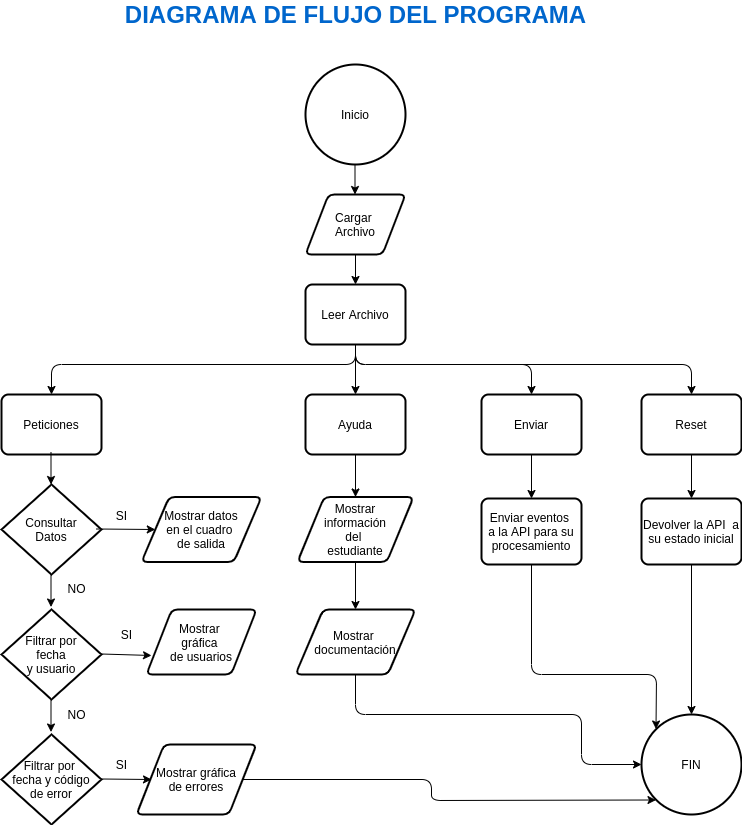

The diagram above was exported from draw.io. Its source (the exported page's mxGraphModel, read from the mxfile embedded in the PNG):
<mxGraphModel dx="1477" dy="673" grid="1" gridSize="10" guides="1" tooltips="1" connect="1" arrows="1" fold="1" page="1" pageScale="1" pageWidth="827" pageHeight="1169" math="0" shadow="0">
  <root>
    <mxCell id="0" />
    <mxCell id="1" parent="0" />
    <mxCell id="Sx9JYPh5wg5z7Swp-hpG-1" value="&lt;font style=&quot;font-size: 24px&quot; color=&quot;#0066cc&quot;&gt;&lt;b&gt;DIAGRAMA DE FLUJO DEL PROGRAMA&lt;/b&gt;&lt;/font&gt;" style="text;html=1;align=center;verticalAlign=middle;resizable=0;points=[];autosize=1;" vertex="1" parent="1">
      <mxGeometry x="154" y="50" width="480" height="20" as="geometry" />
    </mxCell>
    <mxCell id="Sx9JYPh5wg5z7Swp-hpG-2" value="Inicio" style="strokeWidth=2;html=1;shape=mxgraph.flowchart.start_2;whiteSpace=wrap;" vertex="1" parent="1">
      <mxGeometry x="344" y="110" width="100" height="100" as="geometry" />
    </mxCell>
    <mxCell id="Sx9JYPh5wg5z7Swp-hpG-5" value="Cargar &lt;br&gt;Archivo" style="shape=parallelogram;html=1;strokeWidth=2;perimeter=parallelogramPerimeter;whiteSpace=wrap;rounded=1;arcSize=12;size=0.23;" vertex="1" parent="1">
      <mxGeometry x="344" y="240" width="100" height="60" as="geometry" />
    </mxCell>
    <mxCell id="Sx9JYPh5wg5z7Swp-hpG-6" value="" style="endArrow=classic;html=1;exitX=0.5;exitY=1;exitDx=0;exitDy=0;entryX=0.5;entryY=0;entryDx=0;entryDy=0;" edge="1" parent="1" source="Sx9JYPh5wg5z7Swp-hpG-5" target="Sx9JYPh5wg5z7Swp-hpG-7">
      <mxGeometry width="50" height="50" relative="1" as="geometry">
        <mxPoint x="480" y="310" as="sourcePoint" />
        <mxPoint x="394" y="350" as="targetPoint" />
      </mxGeometry>
    </mxCell>
    <mxCell id="Sx9JYPh5wg5z7Swp-hpG-7" value="Leer Archivo" style="rounded=1;whiteSpace=wrap;html=1;absoluteArcSize=1;arcSize=14;strokeWidth=2;" vertex="1" parent="1">
      <mxGeometry x="344" y="330" width="100" height="60" as="geometry" />
    </mxCell>
    <mxCell id="Sx9JYPh5wg5z7Swp-hpG-8" value="" style="endArrow=classic;html=1;exitX=0.5;exitY=1;exitDx=0;exitDy=0;" edge="1" parent="1">
      <mxGeometry width="50" height="50" relative="1" as="geometry">
        <mxPoint x="393.5" y="210" as="sourcePoint" />
        <mxPoint x="393.5" y="240" as="targetPoint" />
      </mxGeometry>
    </mxCell>
    <mxCell id="Sx9JYPh5wg5z7Swp-hpG-10" value="Peticiones" style="rounded=1;whiteSpace=wrap;html=1;absoluteArcSize=1;arcSize=14;strokeWidth=2;" vertex="1" parent="1">
      <mxGeometry x="40" y="440" width="100" height="60" as="geometry" />
    </mxCell>
    <mxCell id="Sx9JYPh5wg5z7Swp-hpG-11" value="Ayuda" style="rounded=1;whiteSpace=wrap;html=1;absoluteArcSize=1;arcSize=14;strokeWidth=2;" vertex="1" parent="1">
      <mxGeometry x="344" y="440" width="100" height="60" as="geometry" />
    </mxCell>
    <mxCell id="Sx9JYPh5wg5z7Swp-hpG-12" value="Enviar" style="rounded=1;whiteSpace=wrap;html=1;absoluteArcSize=1;arcSize=14;strokeWidth=2;" vertex="1" parent="1">
      <mxGeometry x="520" y="440" width="100" height="60" as="geometry" />
    </mxCell>
    <mxCell id="Sx9JYPh5wg5z7Swp-hpG-13" value="Reset" style="rounded=1;whiteSpace=wrap;html=1;absoluteArcSize=1;arcSize=14;strokeWidth=2;" vertex="1" parent="1">
      <mxGeometry x="680" y="440" width="100" height="60" as="geometry" />
    </mxCell>
    <mxCell id="Sx9JYPh5wg5z7Swp-hpG-14" value="Consultar&lt;br&gt;Datos" style="strokeWidth=2;html=1;shape=mxgraph.flowchart.decision;whiteSpace=wrap;" vertex="1" parent="1">
      <mxGeometry x="40" y="530" width="100" height="90" as="geometry" />
    </mxCell>
    <mxCell id="Sx9JYPh5wg5z7Swp-hpG-15" value="Filtrar por&lt;br&gt;&amp;nbsp;fecha&amp;nbsp;&lt;br&gt;y usuario" style="strokeWidth=2;html=1;shape=mxgraph.flowchart.decision;whiteSpace=wrap;" vertex="1" parent="1">
      <mxGeometry x="40" y="655" width="100" height="90" as="geometry" />
    </mxCell>
    <mxCell id="Sx9JYPh5wg5z7Swp-hpG-16" value="Filtrar por&amp;nbsp;&lt;br&gt;fecha y código&lt;br&gt;de error" style="strokeWidth=2;html=1;shape=mxgraph.flowchart.decision;whiteSpace=wrap;" vertex="1" parent="1">
      <mxGeometry x="40" y="780" width="100" height="90" as="geometry" />
    </mxCell>
    <mxCell id="Sx9JYPh5wg5z7Swp-hpG-18" value="Mostrar datos&lt;br&gt;en el cuadro&amp;nbsp;&lt;br&gt;de salida" style="shape=parallelogram;html=1;strokeWidth=2;perimeter=parallelogramPerimeter;whiteSpace=wrap;rounded=1;arcSize=12;size=0.23;" vertex="1" parent="1">
      <mxGeometry x="180" y="542.5" width="120" height="65" as="geometry" />
    </mxCell>
    <mxCell id="Sx9JYPh5wg5z7Swp-hpG-19" value="Mostrar &lt;br&gt;gráfica&amp;nbsp;&lt;br&gt;de usuarios" style="shape=parallelogram;html=1;strokeWidth=2;perimeter=parallelogramPerimeter;whiteSpace=wrap;rounded=1;arcSize=12;size=0.23;" vertex="1" parent="1">
      <mxGeometry x="185" y="655" width="110" height="65" as="geometry" />
    </mxCell>
    <mxCell id="Sx9JYPh5wg5z7Swp-hpG-20" value="Mostrar gráfica&lt;br&gt;de errores" style="shape=parallelogram;html=1;strokeWidth=2;perimeter=parallelogramPerimeter;whiteSpace=wrap;rounded=1;arcSize=12;size=0.23;" vertex="1" parent="1">
      <mxGeometry x="175" y="790" width="120" height="70" as="geometry" />
    </mxCell>
    <mxCell id="Sx9JYPh5wg5z7Swp-hpG-21" value="" style="endArrow=classic;html=1;" edge="1" parent="1">
      <mxGeometry width="50" height="50" relative="1" as="geometry">
        <mxPoint x="89.5" y="497.5" as="sourcePoint" />
        <mxPoint x="89.5" y="530" as="targetPoint" />
      </mxGeometry>
    </mxCell>
    <mxCell id="Sx9JYPh5wg5z7Swp-hpG-25" value="" style="endArrow=classic;html=1;" edge="1" parent="1">
      <mxGeometry width="50" height="50" relative="1" as="geometry">
        <mxPoint x="89.5" y="745" as="sourcePoint" />
        <mxPoint x="89.5" y="777.5" as="targetPoint" />
      </mxGeometry>
    </mxCell>
    <mxCell id="Sx9JYPh5wg5z7Swp-hpG-26" value="" style="endArrow=classic;html=1;" edge="1" parent="1">
      <mxGeometry width="50" height="50" relative="1" as="geometry">
        <mxPoint x="89.5" y="620" as="sourcePoint" />
        <mxPoint x="89.5" y="652.5" as="targetPoint" />
      </mxGeometry>
    </mxCell>
    <mxCell id="Sx9JYPh5wg5z7Swp-hpG-27" value="" style="endArrow=classic;html=1;entryX=0;entryY=0.5;entryDx=0;entryDy=0;" edge="1" parent="1" target="Sx9JYPh5wg5z7Swp-hpG-18">
      <mxGeometry width="50" height="50" relative="1" as="geometry">
        <mxPoint x="135" y="574.5" as="sourcePoint" />
        <mxPoint x="185" y="574.5" as="targetPoint" />
      </mxGeometry>
    </mxCell>
    <mxCell id="Sx9JYPh5wg5z7Swp-hpG-29" value="" style="endArrow=classic;html=1;" edge="1" parent="1">
      <mxGeometry width="50" height="50" relative="1" as="geometry">
        <mxPoint x="140" y="824.5" as="sourcePoint" />
        <mxPoint x="190" y="825" as="targetPoint" />
      </mxGeometry>
    </mxCell>
    <mxCell id="Sx9JYPh5wg5z7Swp-hpG-30" value="" style="endArrow=classic;html=1;" edge="1" parent="1">
      <mxGeometry width="50" height="50" relative="1" as="geometry">
        <mxPoint x="140" y="699.5" as="sourcePoint" />
        <mxPoint x="190" y="701" as="targetPoint" />
      </mxGeometry>
    </mxCell>
    <mxCell id="Sx9JYPh5wg5z7Swp-hpG-31" value="NO" style="text;html=1;align=center;verticalAlign=middle;resizable=0;points=[];autosize=1;" vertex="1" parent="1">
      <mxGeometry x="100" y="624" width="30" height="20" as="geometry" />
    </mxCell>
    <mxCell id="Sx9JYPh5wg5z7Swp-hpG-32" value="NO" style="text;html=1;align=center;verticalAlign=middle;resizable=0;points=[];autosize=1;" vertex="1" parent="1">
      <mxGeometry x="100" y="750" width="30" height="20" as="geometry" />
    </mxCell>
    <mxCell id="Sx9JYPh5wg5z7Swp-hpG-33" value="SI" style="text;html=1;align=center;verticalAlign=middle;resizable=0;points=[];autosize=1;" vertex="1" parent="1">
      <mxGeometry x="145" y="551" width="30" height="20" as="geometry" />
    </mxCell>
    <mxCell id="Sx9JYPh5wg5z7Swp-hpG-34" value="SI" style="text;html=1;align=center;verticalAlign=middle;resizable=0;points=[];autosize=1;" vertex="1" parent="1">
      <mxGeometry x="145" y="800" width="30" height="20" as="geometry" />
    </mxCell>
    <mxCell id="Sx9JYPh5wg5z7Swp-hpG-35" value="SI" style="text;html=1;align=center;verticalAlign=middle;resizable=0;points=[];autosize=1;" vertex="1" parent="1">
      <mxGeometry x="150" y="670" width="30" height="20" as="geometry" />
    </mxCell>
    <mxCell id="Sx9JYPh5wg5z7Swp-hpG-36" value="Mostrar&lt;br&gt;información&lt;br&gt;del &lt;br&gt;estudiante" style="shape=parallelogram;html=1;strokeWidth=2;perimeter=parallelogramPerimeter;whiteSpace=wrap;rounded=1;arcSize=12;size=0.23;" vertex="1" parent="1">
      <mxGeometry x="336" y="542.5" width="116" height="65" as="geometry" />
    </mxCell>
    <mxCell id="Sx9JYPh5wg5z7Swp-hpG-37" value="Mostrar&amp;nbsp;&lt;br&gt;documentación" style="shape=parallelogram;html=1;strokeWidth=2;perimeter=parallelogramPerimeter;whiteSpace=wrap;rounded=1;arcSize=12;size=0.23;" vertex="1" parent="1">
      <mxGeometry x="334" y="655" width="120" height="65" as="geometry" />
    </mxCell>
    <mxCell id="Sx9JYPh5wg5z7Swp-hpG-38" value="" style="endArrow=classic;html=1;exitX=0.5;exitY=1;exitDx=0;exitDy=0;" edge="1" parent="1" source="Sx9JYPh5wg5z7Swp-hpG-7" target="Sx9JYPh5wg5z7Swp-hpG-11">
      <mxGeometry width="50" height="50" relative="1" as="geometry">
        <mxPoint x="520" y="540" as="sourcePoint" />
        <mxPoint x="570" y="490" as="targetPoint" />
      </mxGeometry>
    </mxCell>
    <mxCell id="Sx9JYPh5wg5z7Swp-hpG-39" value="" style="endArrow=classic;html=1;exitX=0.5;exitY=1;exitDx=0;exitDy=0;entryX=0.5;entryY=0;entryDx=0;entryDy=0;" edge="1" parent="1" source="Sx9JYPh5wg5z7Swp-hpG-11" target="Sx9JYPh5wg5z7Swp-hpG-36">
      <mxGeometry width="50" height="50" relative="1" as="geometry">
        <mxPoint x="520" y="540" as="sourcePoint" />
        <mxPoint x="570" y="490" as="targetPoint" />
      </mxGeometry>
    </mxCell>
    <mxCell id="Sx9JYPh5wg5z7Swp-hpG-40" value="" style="endArrow=classic;html=1;exitX=0.5;exitY=1;exitDx=0;exitDy=0;entryX=0.5;entryY=0;entryDx=0;entryDy=0;" edge="1" parent="1" source="Sx9JYPh5wg5z7Swp-hpG-36" target="Sx9JYPh5wg5z7Swp-hpG-37">
      <mxGeometry width="50" height="50" relative="1" as="geometry">
        <mxPoint x="520" y="540" as="sourcePoint" />
        <mxPoint x="570" y="490" as="targetPoint" />
      </mxGeometry>
    </mxCell>
    <mxCell id="Sx9JYPh5wg5z7Swp-hpG-41" value="Enviar eventos&amp;nbsp;&lt;br&gt;a la API para su procesamiento" style="rounded=1;whiteSpace=wrap;html=1;absoluteArcSize=1;arcSize=14;strokeWidth=2;" vertex="1" parent="1">
      <mxGeometry x="520" y="544" width="100" height="66" as="geometry" />
    </mxCell>
    <mxCell id="Sx9JYPh5wg5z7Swp-hpG-42" value="" style="endArrow=classic;html=1;exitX=0.5;exitY=1;exitDx=0;exitDy=0;entryX=0.5;entryY=0;entryDx=0;entryDy=0;" edge="1" parent="1" source="Sx9JYPh5wg5z7Swp-hpG-12" target="Sx9JYPh5wg5z7Swp-hpG-41">
      <mxGeometry width="50" height="50" relative="1" as="geometry">
        <mxPoint x="460" y="670" as="sourcePoint" />
        <mxPoint x="510" y="620" as="targetPoint" />
      </mxGeometry>
    </mxCell>
    <mxCell id="Sx9JYPh5wg5z7Swp-hpG-44" value="Devolver la API&amp;nbsp; a su estado inicial" style="rounded=1;whiteSpace=wrap;html=1;absoluteArcSize=1;arcSize=14;strokeWidth=2;" vertex="1" parent="1">
      <mxGeometry x="680" y="544" width="100" height="66" as="geometry" />
    </mxCell>
    <mxCell id="Sx9JYPh5wg5z7Swp-hpG-45" value="" style="endArrow=classic;html=1;exitX=0.5;exitY=1;exitDx=0;exitDy=0;entryX=0.5;entryY=0;entryDx=0;entryDy=0;" edge="1" parent="1" source="Sx9JYPh5wg5z7Swp-hpG-13" target="Sx9JYPh5wg5z7Swp-hpG-44">
      <mxGeometry width="50" height="50" relative="1" as="geometry">
        <mxPoint x="460" y="680" as="sourcePoint" />
        <mxPoint x="510" y="630" as="targetPoint" />
      </mxGeometry>
    </mxCell>
    <mxCell id="Sx9JYPh5wg5z7Swp-hpG-47" value="FIN" style="strokeWidth=2;html=1;shape=mxgraph.flowchart.start_2;whiteSpace=wrap;" vertex="1" parent="1">
      <mxGeometry x="680" y="760" width="100" height="100" as="geometry" />
    </mxCell>
    <mxCell id="Sx9JYPh5wg5z7Swp-hpG-48" value="" style="endArrow=classic;html=1;exitX=0.5;exitY=1;exitDx=0;exitDy=0;entryX=0.5;entryY=0;entryDx=0;entryDy=0;entryPerimeter=0;" edge="1" parent="1" source="Sx9JYPh5wg5z7Swp-hpG-44" target="Sx9JYPh5wg5z7Swp-hpG-47">
      <mxGeometry width="50" height="50" relative="1" as="geometry">
        <mxPoint x="440" y="790" as="sourcePoint" />
        <mxPoint x="490" y="740" as="targetPoint" />
      </mxGeometry>
    </mxCell>
    <mxCell id="Sx9JYPh5wg5z7Swp-hpG-50" value="" style="endArrow=classic;html=1;exitX=0.5;exitY=1;exitDx=0;exitDy=0;entryX=0.145;entryY=0.145;entryDx=0;entryDy=0;entryPerimeter=0;" edge="1" parent="1" source="Sx9JYPh5wg5z7Swp-hpG-41" target="Sx9JYPh5wg5z7Swp-hpG-47">
      <mxGeometry width="50" height="50" relative="1" as="geometry">
        <mxPoint x="440" y="790" as="sourcePoint" />
        <mxPoint x="490" y="740" as="targetPoint" />
        <Array as="points">
          <mxPoint x="570" y="720" />
          <mxPoint x="695" y="720" />
        </Array>
      </mxGeometry>
    </mxCell>
    <mxCell id="Sx9JYPh5wg5z7Swp-hpG-51" value="" style="endArrow=classic;html=1;exitX=0.5;exitY=1;exitDx=0;exitDy=0;entryX=0;entryY=0.5;entryDx=0;entryDy=0;entryPerimeter=0;" edge="1" parent="1" source="Sx9JYPh5wg5z7Swp-hpG-37" target="Sx9JYPh5wg5z7Swp-hpG-47">
      <mxGeometry width="50" height="50" relative="1" as="geometry">
        <mxPoint x="440" y="790" as="sourcePoint" />
        <mxPoint x="490" y="740" as="targetPoint" />
        <Array as="points">
          <mxPoint x="394" y="760" />
          <mxPoint x="620" y="760" />
          <mxPoint x="620" y="810" />
        </Array>
      </mxGeometry>
    </mxCell>
    <mxCell id="Sx9JYPh5wg5z7Swp-hpG-52" value="" style="endArrow=classic;html=1;exitX=1;exitY=0.5;exitDx=0;exitDy=0;entryX=0.145;entryY=0.855;entryDx=0;entryDy=0;entryPerimeter=0;" edge="1" parent="1" source="Sx9JYPh5wg5z7Swp-hpG-20" target="Sx9JYPh5wg5z7Swp-hpG-47">
      <mxGeometry width="50" height="50" relative="1" as="geometry">
        <mxPoint x="440" y="790" as="sourcePoint" />
        <mxPoint x="490" y="740" as="targetPoint" />
        <Array as="points">
          <mxPoint x="470" y="825" />
          <mxPoint x="470" y="846" />
        </Array>
      </mxGeometry>
    </mxCell>
    <mxCell id="Sx9JYPh5wg5z7Swp-hpG-53" value="" style="endArrow=classic;html=1;exitX=0.5;exitY=1;exitDx=0;exitDy=0;entryX=0.5;entryY=0;entryDx=0;entryDy=0;" edge="1" parent="1" source="Sx9JYPh5wg5z7Swp-hpG-7" target="Sx9JYPh5wg5z7Swp-hpG-10">
      <mxGeometry width="50" height="50" relative="1" as="geometry">
        <mxPoint x="310" y="530" as="sourcePoint" />
        <mxPoint x="360" y="480" as="targetPoint" />
        <Array as="points">
          <mxPoint x="394" y="410" />
          <mxPoint x="90" y="410" />
        </Array>
      </mxGeometry>
    </mxCell>
    <mxCell id="Sx9JYPh5wg5z7Swp-hpG-54" value="" style="endArrow=classic;html=1;entryX=0.5;entryY=0;entryDx=0;entryDy=0;exitX=0.5;exitY=1;exitDx=0;exitDy=0;" edge="1" parent="1" source="Sx9JYPh5wg5z7Swp-hpG-7" target="Sx9JYPh5wg5z7Swp-hpG-12">
      <mxGeometry width="50" height="50" relative="1" as="geometry">
        <mxPoint x="310" y="530" as="sourcePoint" />
        <mxPoint x="360" y="480" as="targetPoint" />
        <Array as="points">
          <mxPoint x="394" y="410" />
          <mxPoint x="570" y="410" />
        </Array>
      </mxGeometry>
    </mxCell>
    <mxCell id="Sx9JYPh5wg5z7Swp-hpG-55" value="" style="endArrow=classic;html=1;entryX=0.5;entryY=0;entryDx=0;entryDy=0;exitX=0.5;exitY=1;exitDx=0;exitDy=0;" edge="1" parent="1" source="Sx9JYPh5wg5z7Swp-hpG-7" target="Sx9JYPh5wg5z7Swp-hpG-13">
      <mxGeometry width="50" height="50" relative="1" as="geometry">
        <mxPoint x="310" y="530" as="sourcePoint" />
        <mxPoint x="360" y="480" as="targetPoint" />
        <Array as="points">
          <mxPoint x="394" y="410" />
          <mxPoint x="730" y="410" />
        </Array>
      </mxGeometry>
    </mxCell>
  </root>
</mxGraphModel>